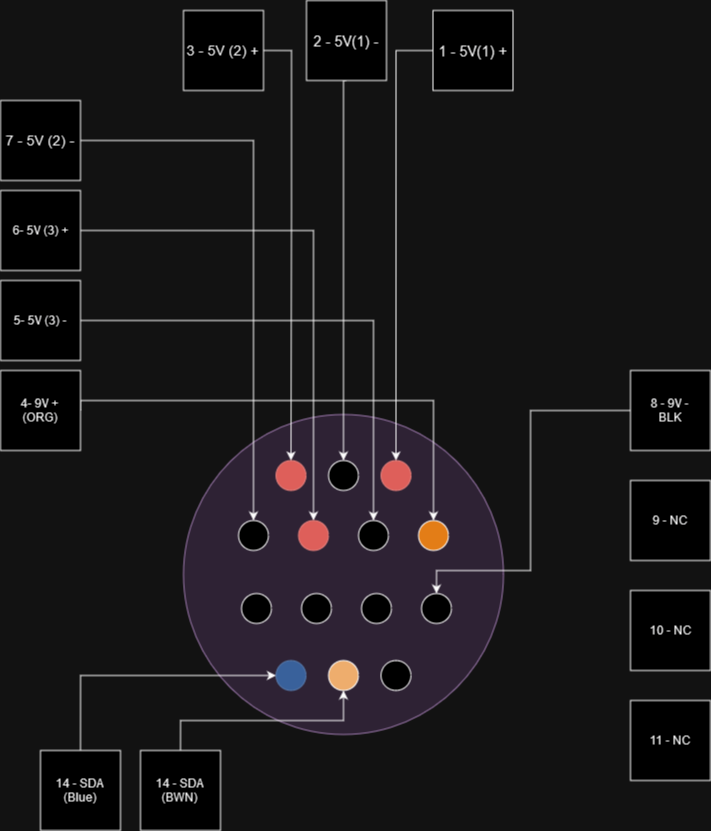

The diagram above was exported from draw.io. Its source (the exported page's mxGraphModel, read from the mxfile embedded in the PNG):
<mxGraphModel dx="1509" dy="1923" grid="1" gridSize="10" guides="1" tooltips="1" connect="1" arrows="1" fold="1" page="1" pageScale="1" pageWidth="850" pageHeight="1100" math="0" shadow="0">
  <root>
    <mxCell id="0" />
    <mxCell id="1" parent="0" />
    <mxCell id="X6-XyKr2i6QC4V1jZSwy-1" value="" style="ellipse;whiteSpace=wrap;html=1;aspect=fixed;fillColor=#e1d5e7;strokeColor=#9673a6;" vertex="1" parent="1">
      <mxGeometry x="233" y="164" width="320" height="320" as="geometry" />
    </mxCell>
    <mxCell id="X6-XyKr2i6QC4V1jZSwy-38" style="edgeStyle=orthogonalEdgeStyle;rounded=0;orthogonalLoop=1;jettySize=auto;html=1;entryX=0.5;entryY=0;entryDx=0;entryDy=0;" edge="1" parent="1" source="X6-XyKr2i6QC4V1jZSwy-37" target="X6-XyKr2i6QC4V1jZSwy-33">
      <mxGeometry relative="1" as="geometry" />
    </mxCell>
    <mxCell id="X6-XyKr2i6QC4V1jZSwy-37" value="&lt;font style=&quot;font-size: 15px;&quot;&gt;1 - 5V(1) +&lt;/font&gt;" style="whiteSpace=wrap;html=1;aspect=fixed;" vertex="1" parent="1">
      <mxGeometry x="482.5" y="-240" width="80" height="80" as="geometry" />
    </mxCell>
    <mxCell id="X6-XyKr2i6QC4V1jZSwy-40" style="edgeStyle=orthogonalEdgeStyle;rounded=0;orthogonalLoop=1;jettySize=auto;html=1;exitX=0.5;exitY=1;exitDx=0;exitDy=0;entryX=0.5;entryY=0;entryDx=0;entryDy=0;" edge="1" parent="1" source="X6-XyKr2i6QC4V1jZSwy-39" target="X6-XyKr2i6QC4V1jZSwy-32">
      <mxGeometry relative="1" as="geometry">
        <Array as="points">
          <mxPoint x="393" y="-170" />
        </Array>
      </mxGeometry>
    </mxCell>
    <mxCell id="X6-XyKr2i6QC4V1jZSwy-39" value="&lt;font style=&quot;font-size: 15px;&quot;&gt;2 - 5V(1) - &lt;/font&gt;" style="whiteSpace=wrap;html=1;aspect=fixed;" vertex="1" parent="1">
      <mxGeometry x="356" y="-250" width="80" height="80" as="geometry" />
    </mxCell>
    <mxCell id="X6-XyKr2i6QC4V1jZSwy-43" style="edgeStyle=orthogonalEdgeStyle;rounded=0;orthogonalLoop=1;jettySize=auto;html=1;exitX=1;exitY=0.5;exitDx=0;exitDy=0;entryX=0.5;entryY=0;entryDx=0;entryDy=0;" edge="1" parent="1" source="X6-XyKr2i6QC4V1jZSwy-41" target="X6-XyKr2i6QC4V1jZSwy-34">
      <mxGeometry relative="1" as="geometry">
        <Array as="points">
          <mxPoint x="341" y="-40" />
          <mxPoint x="341" y="105" />
        </Array>
      </mxGeometry>
    </mxCell>
    <mxCell id="X6-XyKr2i6QC4V1jZSwy-41" value="&lt;font style=&quot;font-size: 14px;&quot;&gt;3 - 5V (2) +&lt;br&gt;&lt;/font&gt;" style="whiteSpace=wrap;html=1;aspect=fixed;" vertex="1" parent="1">
      <mxGeometry x="233" y="-240" width="80" height="80" as="geometry" />
    </mxCell>
    <mxCell id="X6-XyKr2i6QC4V1jZSwy-45" style="edgeStyle=orthogonalEdgeStyle;rounded=0;orthogonalLoop=1;jettySize=auto;html=1;exitX=1;exitY=0.5;exitDx=0;exitDy=0;entryX=0.5;entryY=0;entryDx=0;entryDy=0;" edge="1" parent="1" source="X6-XyKr2i6QC4V1jZSwy-44" target="X6-XyKr2i6QC4V1jZSwy-27">
      <mxGeometry relative="1" as="geometry" />
    </mxCell>
    <mxCell id="X6-XyKr2i6QC4V1jZSwy-44" value="&lt;font style=&quot;font-size: 14px;&quot;&gt;7 - 5V (2) -&lt;br&gt;&lt;/font&gt;" style="whiteSpace=wrap;html=1;aspect=fixed;" vertex="1" parent="1">
      <mxGeometry x="50" y="-150" width="80" height="80" as="geometry" />
    </mxCell>
    <mxCell id="X6-XyKr2i6QC4V1jZSwy-49" style="edgeStyle=orthogonalEdgeStyle;rounded=0;orthogonalLoop=1;jettySize=auto;html=1;exitX=1;exitY=0.5;exitDx=0;exitDy=0;entryX=0.5;entryY=0;entryDx=0;entryDy=0;" edge="1" parent="1" source="X6-XyKr2i6QC4V1jZSwy-46" target="X6-XyKr2i6QC4V1jZSwy-29">
      <mxGeometry relative="1" as="geometry" />
    </mxCell>
    <mxCell id="X6-XyKr2i6QC4V1jZSwy-46" value="6- 5V (3) +" style="whiteSpace=wrap;html=1;aspect=fixed;" vertex="1" parent="1">
      <mxGeometry x="50" y="-60" width="80" height="80" as="geometry" />
    </mxCell>
    <mxCell id="X6-XyKr2i6QC4V1jZSwy-50" style="edgeStyle=orthogonalEdgeStyle;rounded=0;orthogonalLoop=1;jettySize=auto;html=1;exitX=1;exitY=0.5;exitDx=0;exitDy=0;entryX=0.5;entryY=0;entryDx=0;entryDy=0;" edge="1" parent="1" source="X6-XyKr2i6QC4V1jZSwy-47" target="X6-XyKr2i6QC4V1jZSwy-30">
      <mxGeometry relative="1" as="geometry" />
    </mxCell>
    <mxCell id="X6-XyKr2i6QC4V1jZSwy-47" value="5- 5V (3) -" style="whiteSpace=wrap;html=1;aspect=fixed;" vertex="1" parent="1">
      <mxGeometry x="50" y="30" width="80" height="80" as="geometry" />
    </mxCell>
    <mxCell id="X6-XyKr2i6QC4V1jZSwy-51" style="edgeStyle=orthogonalEdgeStyle;rounded=0;orthogonalLoop=1;jettySize=auto;html=1;exitX=1;exitY=0.5;exitDx=0;exitDy=0;entryX=0.5;entryY=0;entryDx=0;entryDy=0;" edge="1" parent="1" source="X6-XyKr2i6QC4V1jZSwy-48" target="X6-XyKr2i6QC4V1jZSwy-28">
      <mxGeometry relative="1" as="geometry">
        <Array as="points">
          <mxPoint x="130" y="150" />
          <mxPoint x="483" y="150" />
        </Array>
      </mxGeometry>
    </mxCell>
    <mxCell id="X6-XyKr2i6QC4V1jZSwy-48" value="&lt;div&gt;4- 9V +&lt;br&gt;(ORG)&lt;br&gt;&lt;/div&gt;" style="whiteSpace=wrap;html=1;aspect=fixed;" vertex="1" parent="1">
      <mxGeometry x="50" y="120" width="80" height="80" as="geometry" />
    </mxCell>
    <mxCell id="X6-XyKr2i6QC4V1jZSwy-61" style="edgeStyle=orthogonalEdgeStyle;rounded=0;orthogonalLoop=1;jettySize=auto;html=1;exitX=0;exitY=0.5;exitDx=0;exitDy=0;entryX=0.5;entryY=0;entryDx=0;entryDy=0;" edge="1" parent="1" source="X6-XyKr2i6QC4V1jZSwy-52" target="X6-XyKr2i6QC4V1jZSwy-15">
      <mxGeometry relative="1" as="geometry">
        <Array as="points">
          <mxPoint x="580" y="160" />
          <mxPoint x="580" y="320" />
          <mxPoint x="486" y="320" />
        </Array>
      </mxGeometry>
    </mxCell>
    <mxCell id="X6-XyKr2i6QC4V1jZSwy-52" value="8 - 9V -&lt;br&gt;BLK" style="whiteSpace=wrap;html=1;aspect=fixed;" vertex="1" parent="1">
      <mxGeometry x="680" y="120" width="80" height="80" as="geometry" />
    </mxCell>
    <mxCell id="X6-XyKr2i6QC4V1jZSwy-53" value="9&amp;nbsp;- NC" style="whiteSpace=wrap;html=1;aspect=fixed;" vertex="1" parent="1">
      <mxGeometry x="680" y="230" width="80" height="80" as="geometry" />
    </mxCell>
    <mxCell id="X6-XyKr2i6QC4V1jZSwy-54" value="10 - NC" style="whiteSpace=wrap;html=1;aspect=fixed;" vertex="1" parent="1">
      <mxGeometry x="680" y="340" width="80" height="80" as="geometry" />
    </mxCell>
    <mxCell id="X6-XyKr2i6QC4V1jZSwy-55" value="11 - NC" style="whiteSpace=wrap;html=1;aspect=fixed;" vertex="1" parent="1">
      <mxGeometry x="680" y="450" width="80" height="80" as="geometry" />
    </mxCell>
    <mxCell id="X6-XyKr2i6QC4V1jZSwy-63" style="edgeStyle=orthogonalEdgeStyle;rounded=0;orthogonalLoop=1;jettySize=auto;html=1;exitX=0.5;exitY=0;exitDx=0;exitDy=0;entryX=0;entryY=0.5;entryDx=0;entryDy=0;" edge="1" parent="1" source="X6-XyKr2i6QC4V1jZSwy-62" target="X6-XyKr2i6QC4V1jZSwy-20">
      <mxGeometry relative="1" as="geometry" />
    </mxCell>
    <mxCell id="X6-XyKr2i6QC4V1jZSwy-62" value="14 - SDA&lt;br&gt;(Blue)" style="whiteSpace=wrap;html=1;aspect=fixed;" vertex="1" parent="1">
      <mxGeometry x="90" y="500" width="80" height="80" as="geometry" />
    </mxCell>
    <mxCell id="X6-XyKr2i6QC4V1jZSwy-65" style="edgeStyle=orthogonalEdgeStyle;rounded=0;orthogonalLoop=1;jettySize=auto;html=1;exitX=0.5;exitY=0;exitDx=0;exitDy=0;entryX=0.5;entryY=1;entryDx=0;entryDy=0;" edge="1" parent="1" source="X6-XyKr2i6QC4V1jZSwy-64" target="X6-XyKr2i6QC4V1jZSwy-18">
      <mxGeometry relative="1" as="geometry" />
    </mxCell>
    <mxCell id="X6-XyKr2i6QC4V1jZSwy-64" value="14 - SDA&lt;br&gt;(BWN)" style="whiteSpace=wrap;html=1;aspect=fixed;" vertex="1" parent="1">
      <mxGeometry x="190" y="500" width="80" height="80" as="geometry" />
    </mxCell>
    <mxCell id="X6-XyKr2i6QC4V1jZSwy-32" value="" style="ellipse;whiteSpace=wrap;html=1;aspect=fixed;" vertex="1" parent="1">
      <mxGeometry x="378" y="210" width="30" height="30" as="geometry" />
    </mxCell>
    <mxCell id="X6-XyKr2i6QC4V1jZSwy-33" value="" style="ellipse;whiteSpace=wrap;html=1;aspect=fixed;fillColor=#EA6B66;strokeColor=#b85450;" vertex="1" parent="1">
      <mxGeometry x="430.5" y="210" width="30" height="30" as="geometry" />
    </mxCell>
    <mxCell id="X6-XyKr2i6QC4V1jZSwy-34" value="" style="ellipse;whiteSpace=wrap;html=1;aspect=fixed;fillColor=#EA6B66;strokeColor=#b85450;" vertex="1" parent="1">
      <mxGeometry x="325.5" y="210" width="30" height="30" as="geometry" />
    </mxCell>
    <mxCell id="X6-XyKr2i6QC4V1jZSwy-28" value="" style="ellipse;whiteSpace=wrap;html=1;aspect=fixed;fillColor=#CC6600;" vertex="1" parent="1">
      <mxGeometry x="468" y="270" width="30" height="30" as="geometry" />
    </mxCell>
    <mxCell id="X6-XyKr2i6QC4V1jZSwy-30" value="" style="ellipse;whiteSpace=wrap;html=1;aspect=fixed;" vertex="1" parent="1">
      <mxGeometry x="408" y="270" width="30" height="30" as="geometry" />
    </mxCell>
    <mxCell id="X6-XyKr2i6QC4V1jZSwy-27" value="" style="ellipse;whiteSpace=wrap;html=1;aspect=fixed;" vertex="1" parent="1">
      <mxGeometry x="288" y="270" width="30" height="30" as="geometry" />
    </mxCell>
    <mxCell id="X6-XyKr2i6QC4V1jZSwy-29" value="" style="ellipse;whiteSpace=wrap;html=1;aspect=fixed;fillColor=#EA6B66;strokeColor=#b85450;" vertex="1" parent="1">
      <mxGeometry x="348" y="270" width="30" height="30" as="geometry" />
    </mxCell>
    <mxCell id="X6-XyKr2i6QC4V1jZSwy-14" value="" style="ellipse;whiteSpace=wrap;html=1;aspect=fixed;" vertex="1" parent="1">
      <mxGeometry x="291" y="343" width="30" height="30" as="geometry" />
    </mxCell>
    <mxCell id="X6-XyKr2i6QC4V1jZSwy-15" value="" style="ellipse;whiteSpace=wrap;html=1;aspect=fixed;" vertex="1" parent="1">
      <mxGeometry x="471" y="343" width="30" height="30" as="geometry" />
    </mxCell>
    <mxCell id="X6-XyKr2i6QC4V1jZSwy-16" value="" style="ellipse;whiteSpace=wrap;html=1;aspect=fixed;" vertex="1" parent="1">
      <mxGeometry x="351" y="343" width="30" height="30" as="geometry" />
    </mxCell>
    <mxCell id="X6-XyKr2i6QC4V1jZSwy-17" value="" style="ellipse;whiteSpace=wrap;html=1;aspect=fixed;" vertex="1" parent="1">
      <mxGeometry x="411" y="343" width="30" height="30" as="geometry" />
    </mxCell>
    <mxCell id="X6-XyKr2i6QC4V1jZSwy-18" value="" style="ellipse;whiteSpace=wrap;html=1;aspect=fixed;fillColor=#804000;" vertex="1" parent="1">
      <mxGeometry x="378" y="410" width="30" height="30" as="geometry" />
    </mxCell>
    <mxCell id="X6-XyKr2i6QC4V1jZSwy-19" value="" style="ellipse;whiteSpace=wrap;html=1;aspect=fixed;" vertex="1" parent="1">
      <mxGeometry x="430.5" y="410" width="30" height="30" as="geometry" />
    </mxCell>
    <mxCell id="X6-XyKr2i6QC4V1jZSwy-20" value="" style="ellipse;whiteSpace=wrap;html=1;aspect=fixed;fillColor=#7EA6E0;strokeColor=#6c8ebf;" vertex="1" parent="1">
      <mxGeometry x="325.5" y="410" width="30" height="30" as="geometry" />
    </mxCell>
  </root>
</mxGraphModel>